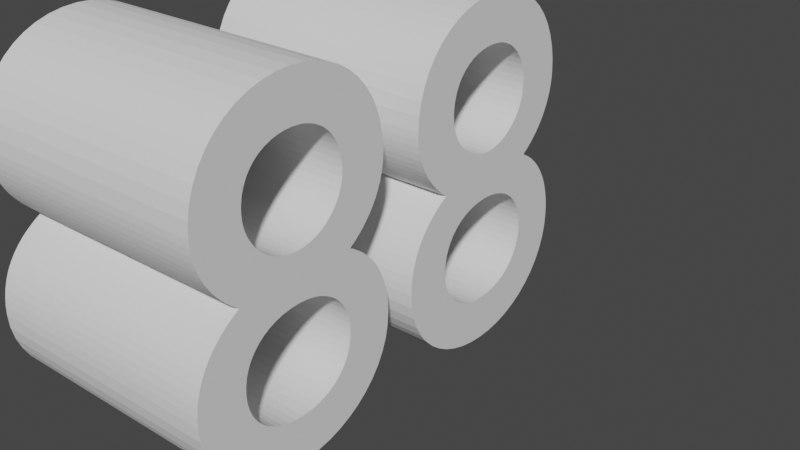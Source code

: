 # Source: 88text.blend  (saved by Blender 3.3.6; exported with 4.5.12 LTS)
import bpy
from mathutils import Matrix  # noqa: F401  (used for matrix-valued properties, if any)

bpy.ops.wm.read_factory_settings(use_empty=True)
scene = bpy.context.scene
scene.name = 'Scene'

# ---- collections
col_collection = bpy.data.collections.new('Collection'); scene.collection.children.link(col_collection)

# ---- world
world_world = bpy.data.worlds.new('World'); scene.world = world_world
world_world.use_nodes = True; world_world.node_tree.nodes.clear()
_N = world_world.node_tree.nodes; _L = world_world.node_tree.links
n0 = _N.new('ShaderNodeOutputWorld'); n0.name = 'World Output'; n0.location = (300, 300)
n1 = _N.new('ShaderNodeBackground'); n1.name = 'Background'; n1.location = (10, 300)
n1.inputs[0].default_value = (0.05088, 0.05088, 0.05088, 1.0)
_L.new(n1.outputs[0], n0.inputs[0])
n0.is_active_output = True
world_world.color = (0.05088, 0.05088, 0.05088)
world_world.use_sun_shadow = False
world_world.sun_shadow_jitter_overblur = 0.0

# ---- curves / text
txt_088 = bpy.data.curves.new('Текст.088', 'FONT')
txt_088.dimensions = '2D'
txt_088.body = '88'

# ---- objects
ob_x = bpy.data.objects.new('Текст', txt_088)

# ---- transforms, parenting, visibility, modifiers, constraints
ob_x.location = (0.0, 0.0, 0.0)
ob_x.rotation_euler = (1.571, 0.0, 1.571)
_m = ob_x.modifiers.new('Объёмность', 'SOLIDIFY')
_m.thickness = 0.5

# ---- collection membership
col_collection.objects.link(ob_x)

# ---- scene / render settings (as saved in the file)
scene.frame_start = 1; scene.frame_end = 250; scene.frame_set(3)
scene.render.engine = 'BLENDER_EEVEE_NEXT'
scene.cycles.sampling_pattern = 'TABULATED_SOBOL'
scene.cycles.use_light_tree = False
scene.view_settings.view_transform = 'Filmic'
bpy.context.view_layer.update()

# ---- added for rendering (the .blend has no active camera and no usable light): camera, sun
cam_auto = bpy.data.cameras.new('AutoCamera')
cam_auto.lens = 50.0
cam_auto.sensor_width = 36.0
cam_auto.clip_end = 1000.0
ob_auto_camera = bpy.data.objects.new('AutoCamera', cam_auto)
scene.collection.objects.link(ob_auto_camera)
ob_auto_camera.location = (1.0814, -0.797684, 1.20612)
ob_auto_camera.rotation_euler = (1.09748, -7.21219e-08, 0.694738)
scene.camera = ob_auto_camera
light_auto_sun = bpy.data.lights.new('AutoSun', 'SUN')
light_auto_sun.energy = 3.0
light_auto_sun.angle = 0.0523599
ob_auto_sun = bpy.data.objects.new('AutoSun', light_auto_sun)
scene.collection.objects.link(ob_auto_sun)
ob_auto_sun.rotation_euler = (0.872665, 0.174533, 0.523599)
bpy.context.view_layer.update()
